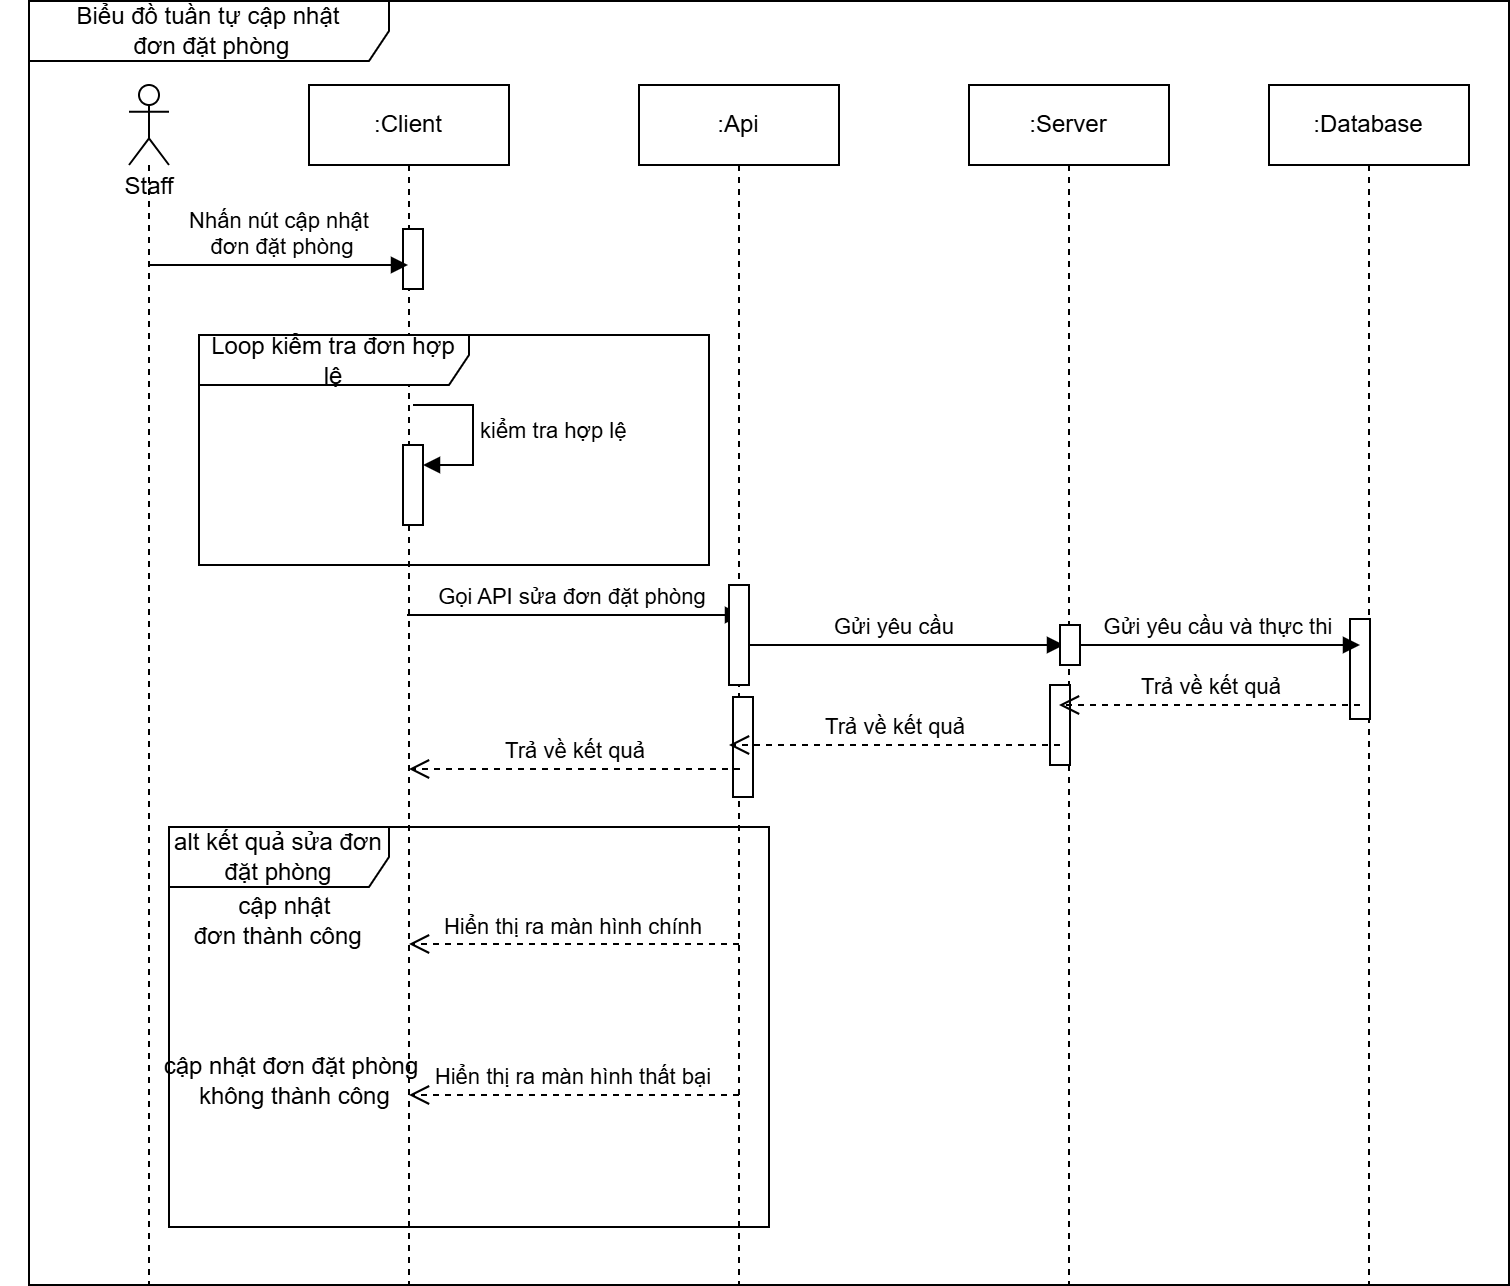

The diagram above was exported from draw.io. Its source (the exported page's mxGraphModel, read from the mxfile embedded in the PNG):
<mxGraphModel dx="1050" dy="557" grid="1" gridSize="10" guides="1" tooltips="1" connect="1" arrows="1" fold="1" page="1" pageScale="1" pageWidth="850" pageHeight="1100" math="0" shadow="0">
  <root>
    <mxCell id="0" />
    <mxCell id="1" parent="0" />
    <mxCell id="aM9ryv3xv72pqoxQDRHE-1" value=":Client" style="shape=umlLifeline;perimeter=lifelinePerimeter;whiteSpace=wrap;html=1;container=0;dropTarget=0;collapsible=0;recursiveResize=0;outlineConnect=0;portConstraint=eastwest;newEdgeStyle={&quot;edgeStyle&quot;:&quot;elbowEdgeStyle&quot;,&quot;elbow&quot;:&quot;vertical&quot;,&quot;curved&quot;:0,&quot;rounded&quot;:0};" parent="1" vertex="1">
      <mxGeometry x="160" y="80" width="100" height="600" as="geometry" />
    </mxCell>
    <mxCell id="GW5HnA62ED8j3x2sCTIx-29" value="" style="html=1;points=[[0,0,0,0,5],[0,1,0,0,-5],[1,0,0,0,5],[1,1,0,0,-5]];perimeter=orthogonalPerimeter;outlineConnect=0;targetShapes=umlLifeline;portConstraint=eastwest;newEdgeStyle={&quot;curved&quot;:0,&quot;rounded&quot;:0};" vertex="1" parent="aM9ryv3xv72pqoxQDRHE-1">
      <mxGeometry x="47" y="72" width="10" height="30" as="geometry" />
    </mxCell>
    <mxCell id="GW5HnA62ED8j3x2sCTIx-44" value="" style="html=1;points=[[0,0,0,0,5],[0,1,0,0,-5],[1,0,0,0,5],[1,1,0,0,-5]];perimeter=orthogonalPerimeter;outlineConnect=0;targetShapes=umlLifeline;portConstraint=eastwest;newEdgeStyle={&quot;curved&quot;:0,&quot;rounded&quot;:0};" vertex="1" parent="aM9ryv3xv72pqoxQDRHE-1">
      <mxGeometry x="47" y="180" width="10" height="40" as="geometry" />
    </mxCell>
    <mxCell id="GW5HnA62ED8j3x2sCTIx-45" value="kiểm tra hợp lệ" style="html=1;align=left;spacingLeft=2;endArrow=block;rounded=0;edgeStyle=orthogonalEdgeStyle;curved=0;rounded=0;" edge="1" target="GW5HnA62ED8j3x2sCTIx-44" parent="aM9ryv3xv72pqoxQDRHE-1">
      <mxGeometry relative="1" as="geometry">
        <mxPoint x="52" y="160" as="sourcePoint" />
        <Array as="points">
          <mxPoint x="82" y="190" />
        </Array>
      </mxGeometry>
    </mxCell>
    <mxCell id="GW5HnA62ED8j3x2sCTIx-1" value="" style="shape=umlLifeline;perimeter=lifelinePerimeter;whiteSpace=wrap;html=1;container=1;dropTarget=0;collapsible=0;recursiveResize=0;outlineConnect=0;portConstraint=eastwest;newEdgeStyle={&quot;curved&quot;:0,&quot;rounded&quot;:0};participant=umlActor;size=40;" vertex="1" parent="1">
      <mxGeometry x="70" y="80" width="20" height="600" as="geometry" />
    </mxCell>
    <mxCell id="GW5HnA62ED8j3x2sCTIx-2" value="&lt;div&gt;&lt;br&gt;&lt;/div&gt;&lt;div&gt;&lt;br&gt;&lt;/div&gt;&lt;div&gt;Staff&lt;/div&gt;&lt;div&gt;&lt;br&gt;&lt;/div&gt;" style="text;html=1;align=center;verticalAlign=middle;resizable=0;points=[];autosize=1;strokeColor=none;fillColor=none;" vertex="1" parent="1">
      <mxGeometry x="55" y="88" width="50" height="70" as="geometry" />
    </mxCell>
    <mxCell id="GW5HnA62ED8j3x2sCTIx-3" value=":Api" style="shape=umlLifeline;perimeter=lifelinePerimeter;whiteSpace=wrap;html=1;container=0;dropTarget=0;collapsible=0;recursiveResize=0;outlineConnect=0;portConstraint=eastwest;newEdgeStyle={&quot;edgeStyle&quot;:&quot;elbowEdgeStyle&quot;,&quot;elbow&quot;:&quot;vertical&quot;,&quot;curved&quot;:0,&quot;rounded&quot;:0};" vertex="1" parent="1">
      <mxGeometry x="325" y="80" width="100" height="600" as="geometry" />
    </mxCell>
    <mxCell id="GW5HnA62ED8j3x2sCTIx-28" value="" style="html=1;points=[[0,0,0,0,5],[0,1,0,0,-5],[1,0,0,0,5],[1,1,0,0,-5]];perimeter=orthogonalPerimeter;outlineConnect=0;targetShapes=umlLifeline;portConstraint=eastwest;newEdgeStyle={&quot;curved&quot;:0,&quot;rounded&quot;:0};" vertex="1" parent="GW5HnA62ED8j3x2sCTIx-3">
      <mxGeometry x="47" y="306" width="10" height="50" as="geometry" />
    </mxCell>
    <mxCell id="GW5HnA62ED8j3x2sCTIx-4" value=":Server" style="shape=umlLifeline;perimeter=lifelinePerimeter;whiteSpace=wrap;html=1;container=0;dropTarget=0;collapsible=0;recursiveResize=0;outlineConnect=0;portConstraint=eastwest;newEdgeStyle={&quot;edgeStyle&quot;:&quot;elbowEdgeStyle&quot;,&quot;elbow&quot;:&quot;vertical&quot;,&quot;curved&quot;:0,&quot;rounded&quot;:0};" vertex="1" parent="1">
      <mxGeometry x="490" y="80" width="100" height="600" as="geometry" />
    </mxCell>
    <mxCell id="GW5HnA62ED8j3x2sCTIx-27" value="" style="html=1;points=[[0,0,0,0,5],[0,1,0,0,-5],[1,0,0,0,5],[1,1,0,0,-5]];perimeter=orthogonalPerimeter;outlineConnect=0;targetShapes=umlLifeline;portConstraint=eastwest;newEdgeStyle={&quot;curved&quot;:0,&quot;rounded&quot;:0};" vertex="1" parent="GW5HnA62ED8j3x2sCTIx-4">
      <mxGeometry x="40.5" y="300" width="10" height="40" as="geometry" />
    </mxCell>
    <mxCell id="GW5HnA62ED8j3x2sCTIx-5" value=":Database" style="shape=umlLifeline;perimeter=lifelinePerimeter;whiteSpace=wrap;html=1;container=0;dropTarget=0;collapsible=0;recursiveResize=0;outlineConnect=0;portConstraint=eastwest;newEdgeStyle={&quot;edgeStyle&quot;:&quot;elbowEdgeStyle&quot;,&quot;elbow&quot;:&quot;vertical&quot;,&quot;curved&quot;:0,&quot;rounded&quot;:0};size=40;" vertex="1" parent="1">
      <mxGeometry x="640" y="80" width="100" height="600" as="geometry" />
    </mxCell>
    <mxCell id="GW5HnA62ED8j3x2sCTIx-26" value="" style="html=1;points=[[0,0,0,0,5],[0,1,0,0,-5],[1,0,0,0,5],[1,1,0,0,-5]];perimeter=orthogonalPerimeter;outlineConnect=0;targetShapes=umlLifeline;portConstraint=eastwest;newEdgeStyle={&quot;curved&quot;:0,&quot;rounded&quot;:0};" vertex="1" parent="GW5HnA62ED8j3x2sCTIx-5">
      <mxGeometry x="40.5" y="267" width="10" height="50" as="geometry" />
    </mxCell>
    <mxCell id="GW5HnA62ED8j3x2sCTIx-7" value="Nhấn nút cập nhật&lt;div&gt;&amp;nbsp;đơn đặt phòng&lt;/div&gt;" style="html=1;verticalAlign=bottom;endArrow=block;curved=0;rounded=0;" edge="1" parent="1" target="aM9ryv3xv72pqoxQDRHE-1">
      <mxGeometry width="80" relative="1" as="geometry">
        <mxPoint x="80" y="170" as="sourcePoint" />
        <mxPoint x="160" y="170" as="targetPoint" />
      </mxGeometry>
    </mxCell>
    <mxCell id="GW5HnA62ED8j3x2sCTIx-11" value="Gọi API sửa đơn đặt phòng&amp;nbsp;" style="html=1;verticalAlign=bottom;endArrow=block;curved=0;rounded=0;" edge="1" parent="1">
      <mxGeometry x="0.003" width="80" relative="1" as="geometry">
        <mxPoint x="209" y="345" as="sourcePoint" />
        <mxPoint x="376.5" y="345" as="targetPoint" />
        <mxPoint as="offset" />
      </mxGeometry>
    </mxCell>
    <mxCell id="GW5HnA62ED8j3x2sCTIx-12" value="Gửi yêu cầu&amp;nbsp;" style="html=1;verticalAlign=bottom;endArrow=block;curved=0;rounded=0;" edge="1" parent="1">
      <mxGeometry width="80" relative="1" as="geometry">
        <mxPoint x="370" y="360" as="sourcePoint" />
        <mxPoint x="537.5" y="360" as="targetPoint" />
      </mxGeometry>
    </mxCell>
    <mxCell id="GW5HnA62ED8j3x2sCTIx-13" value="Gửi yêu cầu và thực thi&amp;nbsp;" style="html=1;verticalAlign=bottom;endArrow=block;curved=0;rounded=0;" edge="1" parent="1" source="GW5HnA62ED8j3x2sCTIx-23">
      <mxGeometry width="80" relative="1" as="geometry">
        <mxPoint x="535.5" y="360" as="sourcePoint" />
        <mxPoint x="685.5" y="360" as="targetPoint" />
      </mxGeometry>
    </mxCell>
    <mxCell id="GW5HnA62ED8j3x2sCTIx-14" value="Trả về kết quả" style="html=1;verticalAlign=bottom;endArrow=open;dashed=1;endSize=8;curved=0;rounded=0;" edge="1" parent="1">
      <mxGeometry relative="1" as="geometry">
        <mxPoint x="685.5" y="390" as="sourcePoint" />
        <mxPoint x="535" y="390" as="targetPoint" />
      </mxGeometry>
    </mxCell>
    <mxCell id="GW5HnA62ED8j3x2sCTIx-15" value="Trả về kết quả" style="html=1;verticalAlign=bottom;endArrow=open;dashed=1;endSize=8;curved=0;rounded=0;" edge="1" parent="1">
      <mxGeometry relative="1" as="geometry">
        <mxPoint x="535.5" y="410" as="sourcePoint" />
        <mxPoint x="370" y="410" as="targetPoint" />
      </mxGeometry>
    </mxCell>
    <mxCell id="GW5HnA62ED8j3x2sCTIx-20" value="Hiển thị ra màn hình chính" style="html=1;verticalAlign=bottom;endArrow=open;dashed=1;endSize=8;curved=0;rounded=0;" edge="1" parent="1">
      <mxGeometry relative="1" as="geometry">
        <mxPoint x="375" y="509.5" as="sourcePoint" />
        <mxPoint x="210" y="509.5" as="targetPoint" />
      </mxGeometry>
    </mxCell>
    <mxCell id="GW5HnA62ED8j3x2sCTIx-25" value="" style="html=1;verticalAlign=bottom;endArrow=block;curved=0;rounded=0;" edge="1" parent="1" target="GW5HnA62ED8j3x2sCTIx-23">
      <mxGeometry width="80" relative="1" as="geometry">
        <mxPoint x="535.5" y="360" as="sourcePoint" />
        <mxPoint x="685.5" y="360" as="targetPoint" />
      </mxGeometry>
    </mxCell>
    <mxCell id="GW5HnA62ED8j3x2sCTIx-23" value="" style="html=1;points=[[0,0,0,0,5],[0,1,0,0,-5],[1,0,0,0,5],[1,1,0,0,-5]];perimeter=orthogonalPerimeter;outlineConnect=0;targetShapes=umlLifeline;portConstraint=eastwest;newEdgeStyle={&quot;curved&quot;:0,&quot;rounded&quot;:0};" vertex="1" parent="1">
      <mxGeometry x="535.5" y="350" width="10" height="20" as="geometry" />
    </mxCell>
    <mxCell id="GW5HnA62ED8j3x2sCTIx-30" value="Biểu đồ tuần tự cập nhật&lt;div&gt;&amp;nbsp;đơn đặt phòng&lt;/div&gt;" style="shape=umlFrame;whiteSpace=wrap;html=1;pointerEvents=0;width=180;height=30;" vertex="1" parent="1">
      <mxGeometry x="20" y="38" width="740" height="642" as="geometry" />
    </mxCell>
    <mxCell id="GW5HnA62ED8j3x2sCTIx-33" value="Trả về kết quả" style="html=1;verticalAlign=bottom;endArrow=open;dashed=1;endSize=8;curved=0;rounded=0;" edge="1" parent="1">
      <mxGeometry relative="1" as="geometry">
        <mxPoint x="375.5" y="422" as="sourcePoint" />
        <mxPoint x="210" y="422" as="targetPoint" />
      </mxGeometry>
    </mxCell>
    <mxCell id="GW5HnA62ED8j3x2sCTIx-35" value="alt kết quả sửa đơn đặt phòng" style="shape=umlFrame;whiteSpace=wrap;html=1;pointerEvents=0;width=110;height=30;" vertex="1" parent="1">
      <mxGeometry x="90" y="451" width="300" height="200" as="geometry" />
    </mxCell>
    <mxCell id="GW5HnA62ED8j3x2sCTIx-36" value="&amp;nbsp; &amp;nbsp; &amp;nbsp; &amp;nbsp; &amp;nbsp; &amp;nbsp; &amp;nbsp; &amp;nbsp; &amp;nbsp; &amp;nbsp; &amp;nbsp; &amp;nbsp; &amp;nbsp; &amp;nbsp; cập nhật&lt;div&gt;&amp;nbsp; &amp;nbsp; &amp;nbsp; &amp;nbsp; &amp;nbsp; &amp;nbsp; &amp;nbsp; &amp;nbsp; &amp;nbsp; &amp;nbsp; &amp;nbsp; &amp;nbsp; &amp;nbsp; đơn thành công&lt;/div&gt;" style="text;html=1;align=center;verticalAlign=middle;resizable=0;points=[];autosize=1;strokeColor=none;fillColor=none;" vertex="1" parent="1">
      <mxGeometry x="6" y="478" width="190" height="40" as="geometry" />
    </mxCell>
    <mxCell id="GW5HnA62ED8j3x2sCTIx-37" value="Hiển thị ra màn hình thất bại" style="html=1;verticalAlign=bottom;endArrow=open;dashed=1;endSize=8;curved=0;rounded=0;" edge="1" parent="1">
      <mxGeometry relative="1" as="geometry">
        <mxPoint x="375" y="585" as="sourcePoint" />
        <mxPoint x="210" y="585" as="targetPoint" />
      </mxGeometry>
    </mxCell>
    <mxCell id="GW5HnA62ED8j3x2sCTIx-40" value="cập nhật đơn đặt phòng&lt;div&gt;&lt;span style=&quot;background-color: initial;&quot;&gt;&amp;nbsp;không thành công&lt;/span&gt;&lt;/div&gt;" style="text;html=1;align=center;verticalAlign=middle;resizable=0;points=[];autosize=1;strokeColor=none;fillColor=none;" vertex="1" parent="1">
      <mxGeometry x="76" y="558" width="150" height="40" as="geometry" />
    </mxCell>
    <mxCell id="GW5HnA62ED8j3x2sCTIx-41" value="Loop kiểm tra đơn hợp lệ" style="shape=umlFrame;whiteSpace=wrap;html=1;pointerEvents=0;width=135;height=25;" vertex="1" parent="1">
      <mxGeometry x="105" y="205" width="255" height="115" as="geometry" />
    </mxCell>
    <mxCell id="GW5HnA62ED8j3x2sCTIx-47" value="" style="html=1;points=[[0,0,0,0,5],[0,1,0,0,-5],[1,0,0,0,5],[1,1,0,0,-5]];perimeter=orthogonalPerimeter;outlineConnect=0;targetShapes=umlLifeline;portConstraint=eastwest;newEdgeStyle={&quot;curved&quot;:0,&quot;rounded&quot;:0};" vertex="1" parent="1">
      <mxGeometry x="370" y="330" width="10" height="50" as="geometry" />
    </mxCell>
  </root>
</mxGraphModel>